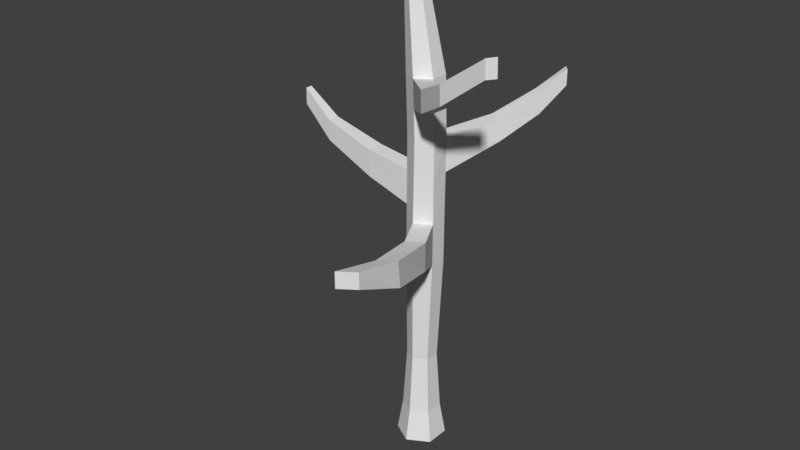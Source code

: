 # Source: Tree2.blend  (saved by Blender 2.79.0; exported with 4.5.12 LTS)
import bpy
from mathutils import Matrix  # noqa: F401  (used for matrix-valued properties, if any)

bpy.ops.wm.read_factory_settings(use_empty=True)
scene = bpy.context.scene
scene.name = 'Scene'

# ---- collections
col_collection_1 = bpy.data.collections.new('Collection 1'); scene.collection.children.link(col_collection_1)

# ---- world
world_world = bpy.data.worlds.new('World'); scene.world = world_world
world_world.color = (0.05088, 0.05088, 0.05088)
world_world.use_sun_shadow = False
world_world.sun_shadow_jitter_overblur = 0.0
world_world.cycles.sampling_method = 'MANUAL'

# ---- meshes
me_circle = bpy.data.meshes.new('Circle')
me_circle.from_pydata([(0.0, 1.0, 0.0), (-0.866, 0.5, 0.0), (-0.866, -0.5, 0.0), (8.742e-08, -1.0, 0.0), (0.866, -0.5, 0.0), (0.866, 0.5, 0.0), (0.006654, 0.5826, 3.844), (-0.516, 0.2801, 3.843), (-0.5166, -0.3234, 3.844), (0.005445, -0.6245, 3.845), (0.5266, -0.3207, 3.848), (0.5286, 0.2816, 3.846), (0.1446, 0.6433, 8.101), (-0.4793, 0.2805, 8.098), (-0.481, -0.4404, 8.101), (0.1274, -0.8116, 8.278), (0.7849, -0.428, 8.282), (0.7675, 0.2845, 8.105), (0.1842, 0.6083, 10.55), (-0.439, 0.2448, 10.55), (-0.4415, -0.4754, 10.55), (0.1571, -0.8379, 10.06), (0.814, -0.4537, 10.06), (0.8073, 0.2493, 10.55), (0.239, 0.5204, 13.38), (-0.3926, 0.2136, 13.41), (-0.3944, -0.5072, 13.42), (0.2291, -0.8666, 13.42), (0.8473, -0.4988, 13.43), (0.8745, 0.1841, 13.36), (0.1586, 0.5664, 15.76), (-0.4659, 0.2042, 15.76), (-0.467, -0.5173, 15.76), (0.1556, -0.8757, 15.76), (0.7763, -0.5102, 15.77), (0.7812, 0.2079, 15.76), (-0.4278, 0.1977, 19.89), (-0.7345, 0.02027, 19.89), (-0.7348, -0.334, 19.89), (-0.4285, -0.5106, 19.89), (-0.1228, -0.3322, 19.89), (-0.1215, 0.02118, 19.89), (0.6577, -0.3852, 1.351), (0.6581, 0.3815, 1.351), (-0.6703, -0.3859, 1.35), (-0.006329, -0.7691, 1.351), (-0.005892, 0.7648, 1.35), (-0.6701, 0.381, 1.35), (1.641, -1.941, 8.989), (0.9841, -2.325, 8.984), (1.647, -1.946, 10.18), (0.9896, -2.33, 10.18), (2.554, -4.446, 9.771), (1.988, -4.87, 9.759), (2.484, -4.481, 10.81), (1.857, -4.927, 10.8), (2.592, -6.567, 10.67), (1.934, -7.006, 10.66), (2.593, -6.568, 11.32), (1.933, -7.005, 11.31), (0.2101, 0.5902, 11.98), (0.8322, 0.2321, 11.98), (0.8356, -0.4807, 11.74), (0.1958, -0.8546, 11.73), (-0.4156, -0.4934, 11.98), (-0.4135, 0.2272, 11.98), (-2.32, -0.467, 11.14), (-2.318, 0.2531, 11.14), (-2.309, 0.2505, 12.24), (-2.311, -0.4701, 12.25), (-4.481, -0.325, 12.0), (-4.479, 0.168, 11.99), (-4.474, 0.1686, 12.85), (-4.475, -0.3252, 12.85), (-5.788, -0.2036, 13.17), (-5.787, 0.08606, 13.17), (-5.785, 0.09005, 13.84), (-5.786, -0.2002, 13.84), (1.251, 2.483, 13.72), (1.888, 2.146, 13.71), (1.266, 2.449, 12.86), (1.888, 2.091, 12.87), (2.204, 3.839, 14.54), (2.618, 3.575, 14.54), (2.204, 3.836, 13.71), (2.618, 3.571, 13.71), (2.881, 4.816, 15.31), (3.119, 4.551, 15.31), (2.882, 4.812, 14.68), (3.12, 4.547, 14.68), (0.8288, 0.1952, 14.56), (0.8124, -0.505, 14.6), (0.1931, -0.8718, 14.59), (-0.4278, -0.5148, 14.58), (-0.4268, 0.2067, 14.58), (0.2018, 0.5408, 14.56), (2.113, -2.114, 16.18), (1.787, -2.475, 16.18), (1.809, -2.475, 15.33), (2.129, -2.108, 15.34), (3.453, -2.92, 16.93), (3.199, -3.281, 16.93), (3.218, -3.283, 16.16), (3.472, -2.922, 16.16), (5.259, -3.116, 18.22), (5.032, -3.444, 18.21), (5.049, -3.446, 17.52), (5.279, -3.12, 17.52)], [], [(43, 11, 10, 42), (45, 9, 8, 44), (47, 7, 6, 46), (46, 6, 11, 43), (42, 10, 9, 45), (44, 8, 7, 47), (6, 7, 13, 12), (11, 6, 12, 17), (9, 10, 16, 15), (7, 8, 14, 13), (10, 11, 17, 16), (8, 9, 15, 14), (16, 17, 23, 22), (14, 15, 21, 20), (12, 13, 19, 18), (17, 12, 18, 23), (16, 22, 50, 48), (13, 14, 20, 19), (60, 24, 78, 80), (63, 62, 28, 27), (65, 64, 26, 25), (62, 61, 29, 28), (64, 63, 27, 26), (60, 65, 25, 24), (91, 90, 35, 34), (93, 92, 33, 32), (95, 94, 31, 30), (90, 95, 30, 35), (34, 33, 97, 96), (94, 93, 32, 31), (35, 30, 36, 41), (33, 34, 40, 39), (31, 32, 38, 37), (34, 35, 41, 40), (32, 33, 39, 38), (30, 31, 37, 36), (37, 38, 39, 40, 41, 36), (2, 44, 47, 1), (4, 42, 45, 3), (0, 46, 43, 5), (1, 47, 46, 0), (3, 45, 44, 2), (5, 43, 42, 4), (48, 50, 54, 52), (22, 21, 51, 50), (21, 15, 49, 51), (15, 16, 48, 49), (55, 53, 57, 59), (49, 48, 52, 53), (51, 49, 53, 55), (50, 51, 55, 54), (57, 56, 58, 59), (54, 55, 59, 58), (52, 54, 58, 56), (53, 52, 56, 57), (18, 19, 65, 60), (20, 21, 63, 64), (22, 23, 61, 62), (64, 65, 68, 69), (21, 22, 62, 63), (23, 18, 60, 61), (68, 67, 71, 72), (19, 20, 66, 67), (65, 19, 67, 68), (20, 64, 69, 66), (70, 73, 77, 74), (66, 69, 73, 70), (67, 66, 70, 71), (69, 68, 72, 73), (75, 74, 77, 76), (71, 70, 74, 75), (73, 72, 76, 77), (72, 71, 75, 76), (79, 81, 85, 83), (61, 60, 80, 81), (29, 61, 81, 79), (24, 29, 79, 78), (83, 85, 89, 87), (78, 79, 83, 82), (81, 80, 84, 85), (80, 78, 82, 84), (89, 88, 86, 87), (82, 83, 87, 86), (85, 84, 88, 89), (84, 82, 86, 88), (25, 26, 93, 94), (27, 28, 91, 92), (29, 24, 95, 90), (24, 25, 94, 95), (26, 27, 92, 93), (28, 29, 90, 91), (98, 99, 103, 102), (33, 92, 98, 97), (92, 91, 99, 98), (91, 34, 96, 99), (103, 100, 104, 107), (97, 98, 102, 101), (99, 96, 100, 103), (96, 97, 101, 100), (106, 107, 104, 105), (100, 101, 105, 104), (102, 103, 107, 106), (101, 102, 106, 105)])
me_circle.use_remesh_preserve_volume = False
me_circle.use_remesh_preserve_attributes = False
me_circle.use_mirror_vertex_groups = False
me_circle.update()

# ---- objects
ob_circle = bpy.data.objects.new('Circle', me_circle)

# ---- transforms, parenting, visibility, modifiers, constraints
ob_circle.location = (0.0, 0.0, 0.0)
ob_circle.lineart.crease_threshold = 0.0

# ---- collection membership
col_collection_1.objects.link(ob_circle)

# ---- scene / render settings (as saved in the file)
scene.frame_start = 1; scene.frame_end = 250; scene.frame_set(1)
scene.render.engine = 'BLENDER_EEVEE_NEXT'
scene.render.resolution_percentage = 50
scene.render.dither_intensity = 0.0
scene.cycles.use_denoising = False
scene.cycles.samples = 128
scene.cycles.sampling_pattern = 'TABULATED_SOBOL'
scene.cycles.use_adaptive_sampling = False
scene.cycles.use_light_tree = False
scene.cycles.blur_glossy = 0.0
scene.cycles.sample_clamp_indirect = 0.0
scene.view_settings.view_transform = 'Standard'
bpy.context.view_layer.update()

# ---- added for rendering (the .blend has no active camera and no usable light): camera, sun
cam_auto = bpy.data.cameras.new('AutoCamera')
cam_auto.lens = 50.0
cam_auto.sensor_width = 36.0
cam_auto.clip_end = 1000.0
ob_auto_camera = bpy.data.objects.new('AutoCamera', cam_auto)
scene.collection.objects.link(ob_auto_camera)
ob_auto_camera.location = (23.4769, -29.5724, 28.9305)
ob_auto_camera.rotation_euler = (1.09748, -7.21219e-08, 0.694738)
scene.camera = ob_auto_camera
light_auto_sun = bpy.data.lights.new('AutoSun', 'SUN')
light_auto_sun.energy = 3.0
light_auto_sun.angle = 0.0523599
ob_auto_sun = bpy.data.objects.new('AutoSun', light_auto_sun)
scene.collection.objects.link(ob_auto_sun)
ob_auto_sun.rotation_euler = (0.872665, 0.174533, 0.523599)
bpy.context.view_layer.update()
